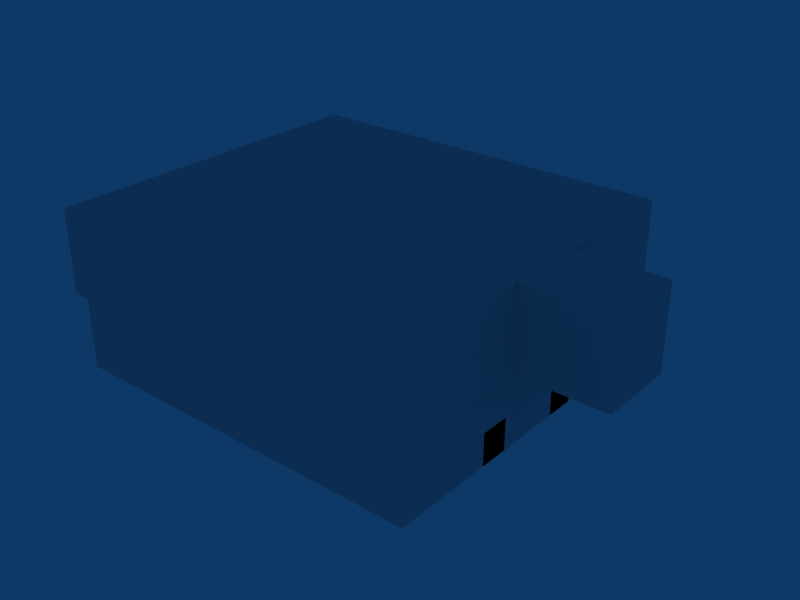 # Source: skate_1.blend  (saved by Blender 2.73.0; exported with 4.5.12 LTS)
import bpy
from mathutils import Matrix  # noqa: F401  (used for matrix-valued properties, if any)

bpy.ops.wm.read_factory_settings(use_empty=True)
scene = bpy.context.scene
scene.name = 'skate_1'

# ---- collections
col_collection_1 = bpy.data.collections.new('Collection 1'); scene.collection.children.link(col_collection_1)

# ---- materials (node trees are filled in below, after node groups)
mat_a_skate1 = bpy.data.materials.new('a_skate1')
mat_a_skate1.alpha_threshold = 0.0
mat_a_skate1.roughness = 0.5
mat_a_skate1.line_color = (0.0, 0.0, 0.0, 1.0)
mat_skate_quarterpipe0 = bpy.data.materials.new('skate_quarterpipe0')
mat_skate_rail1 = bpy.data.materials.new('skate_rail1')

# ---- material node trees

# ---- world
world_world = bpy.data.worlds.new('World'); scene.world = world_world
world_world.color = (0.05656, 0.2208, 0.4)
world_world.use_sun_shadow = False
world_world.sun_shadow_jitter_overblur = 0.0
world_world.cycles.sampling_method = 'MANUAL'
world_world.cycles.sample_map_resolution = 256

# ---- meshes
me_skate_quarterpipe0 = bpy.data.meshes.new('skate_quarterpipe0')
me_skate_quarterpipe0.from_pydata([], [], [])
me_skate_quarterpipe0.materials.append(None)
me_skate_quarterpipe0.update()
me_skate_corner0 = bpy.data.meshes.new('skate_corner0')
me_skate_corner0.from_pydata([], [], [])
me_skate_corner0.materials.append(None)
me_skate_corner0.update()
me_skate_rail1 = bpy.data.meshes.new('skate_rail1')
me_skate_rail1.from_pydata([], [], [])
me_skate_rail1.materials.append(None)
me_skate_rail1.update()
me_skate_ramp0 = bpy.data.meshes.new('skate_ramp0')
me_skate_ramp0.from_pydata([], [], [])
me_skate_ramp0.materials.append(None)
me_skate_ramp0.update()
me_skate_rail0 = bpy.data.meshes.new('skate_rail0')
me_skate_rail0.from_pydata([], [], [])
me_skate_rail0.materials.append(None)
me_skate_rail0.update()
me_skate_corner1 = bpy.data.meshes.new('skate_corner1')
me_skate_corner1.from_pydata([], [], [])
me_skate_corner1.materials.append(None)
me_skate_corner1.update()
me_skate_1 = bpy.data.meshes.new('skate_1')
me_skate_1.from_pydata([(-2.0, -10.0, -8.0), (-1.957, -10.0, -8.587), (-1.83, -10.0, -9.165), (-1.619, -10.0, -9.722), (-1.33, -10.0, -10.25), (-0.9668, -10.0, -10.74), (-0.5355, -10.0, -11.18), (-0.04381, -10.0, -11.57), (0.5, -10.0, -11.9), (1.087, -10.0, -12.16), (1.706, -10.0, -12.35), (2.347, -10.0, -12.46), (3.0, -10.0, -12.5), (-2.0, -3.0, -8.0), (-1.957, -3.0, -8.587), (-1.83, -3.0, -9.165), (-1.619, -3.0, -9.722), (-1.33, -3.0, -10.25), (-0.9668, -3.0, -10.74), (-0.5355, -3.0, -11.18), (-0.04381, -3.0, -11.57), (0.5, -3.0, -11.9), (1.087, -3.0, -12.16), (1.706, -3.0, -12.35), (2.347, -3.0, -12.46), (3.0, -3.0, -12.5), (-2.0, -10.0, -7.5), (-2.0, -3.0, -7.5), (-3.0, -3.0, -7.5), (-3.0, -10.0, -7.5), (-3.0, -3.0, -12.5), (-3.0, -10.0, -12.5), (-3.0, 10.0, -12.5), (-3.0, 3.0, -12.5), (-3.0, 10.0, -7.5), (-3.0, 3.0, -7.5), (-2.0, 3.0, -7.5), (-2.0, 10.0, -7.5), (3.0, 3.0, -12.5), (2.347, 3.0, -12.46), (1.706, 3.0, -12.35), (1.087, 3.0, -12.16), (0.5, 3.0, -11.9), (-0.04381, 3.0, -11.57), (-0.5355, 3.0, -11.18), (-0.9668, 3.0, -10.74), (-1.33, 3.0, -10.25), (-1.619, 3.0, -9.722), (-1.83, 3.0, -9.165), (-1.957, 3.0, -8.587), (-2.0, 3.0, -8.0), (3.0, 10.0, -12.5), (2.347, 10.0, -12.46), (1.706, 10.0, -12.35), (1.087, 10.0, -12.16), (0.5, 10.0, -11.9), (-0.04381, 10.0, -11.57), (-0.5355, 10.0, -11.18), (-0.9668, 10.0, -10.74), (-1.33, 10.0, -10.25), (-1.619, 10.0, -9.722), (-1.83, 10.0, -9.165), (-1.957, 10.0, -8.587), (-2.0, 10.0, -8.0), (-3.924, 26.06, -6.7), (-3.924, -25.94, -6.7), (-4.124, -25.94, -6.7), (-4.124, 26.06, -6.7), (-3.924, 26.06, -6.5), (-3.924, -25.94, -6.5), (-4.124, -25.94, -6.5), (-4.124, 26.06, -6.5), (28.0, 10.0, -8.0), (27.96, 10.0, -8.587), (27.83, 10.0, -9.165), (27.62, 10.0, -9.722), (27.33, 10.0, -10.25), (26.97, 10.0, -10.74), (26.54, 10.0, -11.18), (26.04, 10.0, -11.57), (25.5, 10.0, -11.9), (24.91, 10.0, -12.16), (24.29, 10.0, -12.35), (23.65, 10.0, -12.46), (23.0, 10.0, -12.5), (28.0, 5.4, -8.0), (27.96, 5.4, -8.587), (27.83, 5.4, -9.165), (27.62, 5.4, -9.722), (27.33, 5.4, -10.25), (26.97, 5.4, -10.74), (26.54, 5.4, -11.18), (26.04, 5.4, -11.57), (25.5, 5.4, -11.9), (24.91, 5.4, -12.16), (24.29, 5.4, -12.35), (23.65, 5.4, -12.46), (23.0, 5.4, -12.5), (28.0, 10.0, -7.5), (28.0, 5.4, -7.5), (29.0, 5.4, -7.5), (29.0, 10.0, -7.5), (29.0, 5.4, -12.5), (29.0, 10.0, -12.5), (28.0, -5.4, -8.0), (27.96, -5.4, -8.587), (27.83, -5.4, -9.165), (27.62, -5.4, -9.722), (27.33, -5.4, -10.25), (26.97, -5.4, -10.74), (26.54, -5.4, -11.18), (26.04, -5.4, -11.57), (25.5, -5.4, -11.9), (24.91, -5.4, -12.16), (24.29, -5.4, -12.35), (23.65, -5.4, -12.46), (23.0, -5.4, -12.5), (28.0, -10.0, -8.0), (27.96, -10.0, -8.587), (27.83, -10.0, -9.165), (27.62, -10.0, -9.722), (27.33, -10.0, -10.25), (26.97, -10.0, -10.74), (26.54, -10.0, -11.18), (26.04, -10.0, -11.57), (25.5, -10.0, -11.9), (24.91, -10.0, -12.16), (24.29, -10.0, -12.35), (23.65, -10.0, -12.46), (23.0, -10.0, -12.5), (28.0, -5.4, -7.5), (28.0, -10.0, -7.5), (29.0, -10.0, -7.5), (29.0, -5.4, -7.5), (29.0, -10.0, -12.5), (29.0, -5.4, -12.5), (29.0, 26.0, -12.5), (29.0, -26.0, -12.5), (-29.0, -26.0, -12.5), (-29.0, 26.0, -12.5), (-29.0, 26.0, -7.5), (-29.0, -26.0, -7.5), (29.0, -26.0, -7.5), (29.0, 26.0, -7.5), (-29.0, -26.0, -0.5), (-29.0, 26.0, -0.5), (29.0, 26.0, -0.5), (29.0, -26.0, -0.5), (-30.0, -27.0, -0.5), (-30.0, 27.0, -0.5), (30.0, 27.0, -0.5), (30.0, -27.0, -0.5), (-30.0, 27.0, 12.5), (-30.0, -27.0, 12.5), (30.0, 27.0, 12.5), (30.0, -27.0, 12.5), (44.0, -6.0, -0.5), (30.0, -6.0, -0.5), (44.0, -6.0, 12.5), (30.0, -6.0, 12.5), (44.0, 6.0, -0.5), (44.0, 6.0, 12.5), (30.0, 6.0, 12.5), (30.0, 6.0, -0.5), (-2.0, -3.0, -8.0), (-1.957, -3.0, -8.587), (-1.83, -3.0, -9.165), (-1.619, -3.0, -9.722), (-1.33, -3.0, -10.25), (-0.9668, -3.0, -10.74), (-0.5355, -3.0, -11.18), (-0.04381, -3.0, -11.57), (0.5, -3.0, -11.9), (1.087, -3.0, -12.16), (1.706, -3.0, -12.35), (2.347, -3.0, -12.46), (3.0, -3.0, -12.5), (-2.0, -3.0, -7.5), (-2.0, -3.0, -7.5), (-2.0, -10.0, -7.5), (-3.0, -3.0, -7.5), (-3.0, -3.0, -7.5), (-3.0, -10.0, -7.5), (-3.0, -3.0, -12.5), (-3.0, 3.0, -12.5), (-3.0, 3.0, -7.5), (-3.0, 3.0, -7.5), (-3.0, 10.0, -7.5), (-2.0, 3.0, -7.5), (-2.0, 3.0, -7.5), (-2.0, 10.0, -7.5), (-2.0, 3.0, -8.0), (3.0, 3.0, -12.5), (2.347, 3.0, -12.46), (1.706, 3.0, -12.35), (1.087, 3.0, -12.16), (0.5, 3.0, -11.9), (-0.04381, 3.0, -11.57), (-0.5355, 3.0, -11.18), (-0.9668, 3.0, -10.74), (-1.33, 3.0, -10.25), (-1.619, 3.0, -9.722), (-1.83, 3.0, -9.165), (-1.957, 3.0, -8.587), (-3.924, 26.06, -6.7), (-3.924, 26.06, -6.7), (-3.924, -25.94, -6.7), (-3.924, -25.94, -6.7), (-4.124, 26.06, -6.7), (-4.124, 26.06, -6.7), (-3.924, 26.06, -6.5), (-3.924, 26.06, -6.5), (-4.124, -25.94, -6.7), (-4.124, -25.94, -6.7), (-3.924, -25.94, -6.5), (-3.924, -25.94, -6.5), (-4.124, -25.94, -6.5), (-4.124, -25.94, -6.5), (-4.124, 26.06, -6.5), (-4.124, 26.06, -6.5), (28.0, 10.0, -7.5), (28.0, 5.4, -7.5), (29.0, 5.4, -7.5), (29.0, 10.0, -7.5), (28.0, -5.4, -7.5), (28.0, -10.0, -7.5), (29.0, -10.0, -7.5), (29.0, -5.4, -7.5), (29.0, -26.0, -12.5), (29.0, -26.0, -12.5), (-29.0, -26.0, -12.5), (-29.0, -26.0, -12.5), (29.0, 26.0, -12.5), (29.0, 26.0, -12.5), (-29.0, 26.0, -12.5), (-29.0, 26.0, -12.5), (-29.0, 26.0, -7.5), (-29.0, -26.0, -7.5), (29.0, 26.0, -7.5), (29.0, -26.0, -7.5), (-29.0, -26.0, -0.5), (-29.0, -26.0, -0.5), (-29.0, 26.0, -0.5), (-29.0, 26.0, -0.5), (29.0, 26.0, -0.5), (29.0, 26.0, -0.5), (29.0, -26.0, -0.5), (29.0, -26.0, -0.5), (-30.0, -27.0, -0.5), (-30.0, -27.0, -0.5), (-30.0, 27.0, -0.5), (-30.0, 27.0, -0.5), (30.0, 27.0, -0.5), (30.0, 27.0, -0.5), (30.0, -27.0, -0.5), (30.0, -27.0, -0.5), (-30.0, 27.0, 12.5), (-30.0, 27.0, 12.5), (-30.0, -27.0, 12.5), (-30.0, -27.0, 12.5), (30.0, 27.0, 12.5), (30.0, 27.0, 12.5), (30.0, -27.0, 12.5), (30.0, -27.0, 12.5), (44.0, -6.0, -0.5), (44.0, -6.0, -0.5), (30.0, -6.0, -0.5), (30.0, -6.0, -0.5), (44.0, -6.0, 12.5), (44.0, -6.0, 12.5), (30.0, -6.0, 12.5), (30.0, -6.0, 12.5), (44.0, 6.0, -0.5), (44.0, 6.0, -0.5), (44.0, 6.0, 12.5), (44.0, 6.0, 12.5), (30.0, 6.0, -0.5), (30.0, 6.0, -0.5), (30.0, 6.0, 12.5), (30.0, 6.0, 12.5)], [], [(13, 0, 1, 14), (2, 15, 14, 1), (3, 16, 15, 2), (4, 17, 16, 3), (5, 18, 17, 4), (6, 19, 18, 5), (7, 20, 19, 6), (8, 21, 20, 7), (9, 22, 21, 8), (10, 23, 22, 9), (11, 24, 23, 10), (12, 25, 24, 11), (0, 13, 27, 26), (179, 177, 28, 29), (182, 180, 30, 31), (178, 183, 181), (164, 183, 178), (164, 165, 183), (165, 166, 183), (166, 167, 183), (167, 168, 183), (168, 169, 183), (169, 170, 183), (170, 171, 183), (171, 172, 183), (172, 173, 183), (173, 174, 183), (174, 175, 183), (175, 176, 183), (39, 33, 38), (40, 33, 39), (41, 33, 40), (42, 33, 41), (43, 33, 42), (44, 33, 43), (45, 33, 44), (46, 33, 45), (47, 33, 46), (48, 33, 47), (49, 33, 48), (50, 33, 49), (50, 36, 33), (36, 35, 33), (34, 32, 184, 185), (37, 187, 186, 188), (63, 190, 189, 191), (51, 52, 193, 192), (52, 53, 194, 193), (53, 54, 195, 194), (54, 55, 196, 195), (55, 56, 197, 196), (56, 57, 198, 197), (57, 58, 199, 198), (58, 59, 200, 199), (59, 60, 201, 200), (60, 61, 202, 201), (61, 62, 203, 202), (191, 203, 62, 63), (64, 65, 66, 67), (210, 218, 216, 214), (204, 68, 69, 206), (207, 215, 70, 212), (213, 217, 71, 208), (211, 205, 209, 219), (85, 72, 73, 86), (74, 87, 86, 73), (75, 88, 87, 74), (76, 89, 88, 75), (77, 90, 89, 76), (78, 91, 90, 77), (79, 92, 91, 78), (80, 93, 92, 79), (81, 94, 93, 80), (82, 95, 94, 81), (83, 96, 95, 82), (84, 97, 96, 83), (72, 85, 99, 98), (220, 221, 100, 101), (223, 222, 102, 103), (117, 104, 105, 118), (106, 119, 118, 105), (107, 120, 119, 106), (108, 121, 120, 107), (109, 122, 121, 108), (110, 123, 122, 109), (111, 124, 123, 110), (112, 125, 124, 111), (113, 126, 125, 112), (114, 127, 126, 113), (115, 128, 127, 114), (116, 129, 128, 115), (104, 117, 131, 130), (224, 225, 132, 133), (227, 226, 134, 135), (136, 139, 138, 137), (230, 234, 140, 141), (235, 232, 143, 236), (233, 228, 142, 238), (229, 231, 237, 239), (144, 145, 149, 148), (145, 146, 150, 149), (146, 147, 151, 150), (147, 144, 148, 151), (248, 250, 152, 153), (251, 252, 154, 256), (254, 249, 258, 155), (236, 143, 244, 242), (142, 246, 245, 238), (237, 240, 247, 239), (140, 243, 241, 141), (257, 260, 262, 259), (255, 263, 270, 157), (266, 159, 158, 156), (261, 253, 276, 162), (278, 163, 160, 161), (264, 272, 277, 267), (265, 268, 274, 273), (269, 271, 279, 275)])
me_skate_1.polygons.foreach_set('use_smooth', [1, 1, 1, 1, 1, 1, 1, 1, 1, 1, 1, 1, 1, 1, 1, 1, 1, 1, 1, 1, 1, 1, 1, 1, 1, 1, 1, 1, 1, 1, 1, 1, 1, 1, 1, 1, 1, 1, 1, 1, 1, 1, 1, 1, 1, 1, 1, 1, 1, 1, 1, 1, 1, 1, 1, 1, 1, 1, 0, 0, 0, 0, 0, 0, 1, 1, 1, 1, 1, 1, 1, 1, 1, 1, 1, 1, 1, 1, 1, 1, 1, 1, 1, 1, 1, 1, 1, 1, 1, 1, 1, 1, 1, 1, 1, 1, 1, 1, 1, 1, 1, 1, 1, 1, 1, 1, 1, 1, 1, 1, 1, 1, 1, 1, 1, 1, 1, 1])
me_skate_1.polygons.foreach_set('material_index', [1, 1, 1, 1, 1, 1, 1, 1, 1, 1, 1, 1, 1, 1, 1, 1, 1, 1, 1, 1, 1, 1, 1, 1, 1, 1, 1, 1, 1, 1, 1, 1, 1, 1, 1, 1, 1, 1, 1, 1, 1, 1, 1, 1, 1, 1, 1, 1, 1, 1, 1, 1, 1, 1, 1, 1, 1, 1, 2, 2, 2, 2, 2, 2, 1, 1, 1, 1, 1, 1, 1, 1, 1, 1, 1, 1, 1, 1, 1, 1, 1, 1, 1, 1, 1, 1, 1, 1, 1, 1, 1, 1, 1, 1, 0, 0, 0, 0, 0, 0, 0, 0, 0, 0, 0, 0, 0, 0, 0, 0, 0, 0, 0, 0, 0, 0, 0, 0])
_uv = me_skate_1.uv_layers.new(name='UVTex')
_uv.uv.foreach_set('vector', [0.2, 0.95, -0.5, 0.95, -0.5, 0.8913, 0.2, 0.8913, 0.5, 0.8335, 1.2, 0.8335, 1.2, 0.8913, 0.5, 0.8913, 0.5, 0.7778, 1.2, 0.7778, 1.2, 0.8335, 0.5, 0.8335, 0.5, 0.725, 1.2, 0.725, 1.2, 0.7778, 0.5, 0.7778, 0.5, 0.6761, 1.2, 0.6761, 1.2, 0.725, 0.5, 0.725, 0.5, 0.6318, 1.2, 0.6318, 1.2, 0.6761, 0.5, 0.6761, 0.5, 0.3044, 1.2, 0.3044, 1.2, 0.3536, 0.5, 0.3536, 0.5, 0.25, 1.2, 0.25, 1.2, 0.3044, 0.5, 0.3044, 0.5, 0.1913, 1.2, 0.1913, 1.2, 0.25, 0.5, 0.25, 0.5, 0.1294, 1.2, 0.1294, 1.2, 0.1913, 0.5, 0.1913, 0.5, 0.06526, 1.2, 0.06526, 1.2, 0.1294, 0.5, 0.1294, 0.5, 2.384e-07, 1.2, 1.192e-07, 1.2, 0.06526, 0.5, 0.06526, 0.5, 0.95, 1.2, 0.95, 1.2, 1.0, 0.5, 1.0, 0.5, 0.5, 1.2, 0.5, 1.2, 0.6, 0.5, 0.6, 0.5, 0.0, 1.2, 0.0, 1.2, -0.5, 0.5, -0.5, 0.5, 0.0, 0.6, -0.5, 0.6, 0.0, 0.5, 0.95, 0.6, 0.5, 0.5, 1.0, 0.5, 0.95, 0.4957, 0.8913, 0.6, 0.5, 0.4957, 0.8913, 0.483, 0.8335, 0.6, 0.5, 0.483, 0.8335, 0.4619, 0.7778, 0.6, 0.5, 0.4619, 0.7778, 0.433, 0.725, 0.6, 0.5, 0.433, 0.725, 0.3967, 0.6761, 0.6, 0.5, 0.3967, 0.6761, 0.3536, 0.6318, 0.6, 0.5, 0.3536, 0.6318, 0.3044, 0.593, 0.6, 0.5, 0.3044, 0.593, 0.25, 0.5603, 0.6, 0.5, 0.25, 0.5603, 0.1913, 0.5343, 0.6, 0.5, 0.1913, 0.5343, 0.1294, 0.5153, 0.6, 0.5, 0.1294, 0.5153, 0.06526, 0.5038, 0.6, 0.5, 0.06526, 0.5038, 1.192e-07, 0.5, 0.6, 0.5, 0.06526, 0.5038, 0.6, 0.5, 2.384e-07, 0.5, 0.1294, 0.5153, 0.6, 0.5, 0.06526, 0.5038, 0.1913, 0.5343, 0.6, 0.5, 0.1294, 0.5153, 0.25, 0.5603, 0.6, 0.5, 0.1913, 0.5343, 0.3044, 0.593, 0.6, 0.5, 0.25, 0.5603, 0.3536, 0.6318, 0.6, 0.5, 0.3044, 0.593, 0.3967, 0.6761, 0.6, 0.5, 0.3536, 0.6318, 0.433, 0.725, 0.6, 0.5, 0.3967, 0.6761, 0.4619, 0.7778, 0.6, 0.5, 0.433, 0.725, 0.483, 0.8335, 0.6, 0.5, 0.4619, 0.7778, 0.4957, 0.8913, 0.6, 0.5, 0.483, 0.8335, 0.5, 0.95, 0.6, 0.5, 0.4957, 0.8913, 0.5, 0.95, 0.5, 1.0, 0.6, 0.5, 0.5, 0.0, 0.6, 0.0, 0.6, -0.5, 0.5, 0.0, 0.5, -0.5, -0.2, -0.5, -0.2, 0.0, 0.5, 0.5, 0.5, 0.6, -0.2, 0.6, -0.2, 0.5, 0.5, 0.95, 0.5, 1.0, -0.2, 1.0, -0.2, 0.95, 0.5, 3.576e-07, 0.5, 0.06526, -0.2, 0.06526, -0.2, 2.384e-07, 0.5, 0.06526, 0.5, 0.1294, -0.2, 0.1294, -0.2, 0.06526, 0.5, 0.1294, 0.5, 0.1913, -0.2, 0.1913, -0.2, 0.1294, 0.5, 0.1913, 0.5, 0.25, -0.2, 0.25, -0.2, 0.1913, 0.5, 0.25, 0.5, 0.3044, -0.2, 0.3044, -0.2, 0.25, 0.5, 0.3044, 0.5, 0.3536, -0.2, 0.3536, -0.2, 0.3044, 0.5, 0.6318, 0.5, 0.6761, -0.2, 0.6761, -0.2, 0.6318, 0.5, 0.6761, 0.5, 0.725, -0.2, 0.725, -0.2, 0.6761, 0.5, 0.725, 0.5, 0.7778, -0.2, 0.7778, -0.2, 0.725, 0.5, 0.7778, 0.5, 0.8335, -0.2, 0.8335, -0.2, 0.7778, 0.5, 0.8335, 0.5, 0.8913, -0.2, 0.8913, -0.2, 0.8335, 0.8, 0.95, 0.8, 0.8913, 1.5, 0.8913, 1.5, 0.95, 0.5381, 0.5276, 0.5381, -25.47, 0.4381, -25.47, 0.4381, 0.5276, 0.5381, 0.5276, 0.4381, 0.5276, 0.4381, -25.47, 0.5381, -25.47, 0.5276, 0.4, 0.5276, 0.5, -25.47, 0.5, -25.47, 0.4, 0.5381, 0.4, 0.5381, 0.5, 0.4381, 0.5, 0.4381, 0.4, 0.5276, 0.4, 0.5276, 0.5, 26.53, 0.5, 26.53, 0.4, 0.5381, 0.5, 0.5381, 0.4, 0.4381, 0.4, 0.4381, 0.5, 0.5, 0.95, 0.04, 0.95, 0.04, 0.8913, 0.5, 0.8913, 0.04, 0.8335, 0.5, 0.8335, 0.5, 0.8913, 0.04, 0.8913, 0.04, 0.7778, 0.5, 0.7778, 0.5, 0.8335, 0.04, 0.8335, 0.04, 0.725, 0.5, 0.725, 0.5, 0.7778, 0.04, 0.7778, 0.04, 0.6761, 0.5, 0.6761, 0.5, 0.725, 0.04, 0.725, 0.04, 0.6318, 0.5, 0.6318, 0.5, 0.6761, 0.04, 0.6761, 0.04, 0.004381, 0.5, 0.004381, 0.5, 0.05355, 0.04, 0.05355, 0.04, 0.95, 0.5, 0.95, 0.5, 1.004, 0.04, 1.004, 0.04, 0.8913, 0.5, 0.8913, 0.5, 0.95, 0.04, 0.95, 0.04, 0.8294, 0.5, 0.8294, 0.5, 0.8913, 0.04, 0.8913, 0.04, 0.7653, 0.5, 0.7653, 0.5, 0.8294, 0.04, 0.8294, 0.04, 0.7, 0.5, 0.7, 0.5, 0.7653, 0.04, 0.7653, 0.04, 0.95, 0.5, 0.95, 0.5, 1.0, 0.04, 1.0, 0.04, 0.2, 0.5, 0.2, 0.5, 0.3, 0.04, 0.3, 0.04, 0.0, 0.5, 0.0, 0.5, -0.5, 0.04, -0.5, 0.5, 0.95, 0.04, 0.95, 0.04, 0.8913, 0.5, 0.8913, 0.04, 0.8335, 0.5, 0.8335, 0.5, 0.8913, 0.04, 0.8913, 0.04, 0.7778, 0.5, 0.7778, 0.5, 0.8335, 0.04, 0.8335, 0.04, 0.725, 0.5, 0.725, 0.5, 0.7778, 0.04, 0.7778, 0.04, 0.6761, 0.5, 0.6761, 0.5, 0.725, 0.04, 0.725, 0.04, 0.6318, 0.5, 0.6318, 0.5, 0.6761, 0.04, 0.6761, 0.04, 0.3044, 0.5, 0.3044, 0.5, 0.3536, 0.04, 0.3536, 0.04, 0.25, 0.5, 0.25, 0.5, 0.3044, 0.04, 0.3044, 0.04, 0.1913, 0.5, 0.1913, 0.5, 0.25, 0.04, 0.25, 0.04, 0.1294, 0.5, 0.1294, 0.5, 0.1913, 0.04, 0.1913, 0.04, 0.06526, 0.5, 0.06526, 0.5, 0.1294, 0.04, 0.1294, 0.04, 1.192e-07, 0.5, 2.384e-07, 0.5, 0.06526, 0.04, 0.06526, 0.04, 0.95, 0.5, 0.95, 0.5, 1.0, 0.04, 1.0, 0.04, 0.5, 0.5, 0.5, 0.5, 0.6, 0.04, 0.6, 0.04, 0.0, 0.5, 0.0, 0.5, -0.5, 0.04, -0.5, 0.25, 0.25, -14.25, 0.25, -14.25, -12.75, 0.25, -12.75, 0.5, 0.25, 13.5, 0.25, 13.5, 1.5, 0.5, 1.5, 0.25, 0.25, 14.75, 0.25, 14.75, 1.5, 0.25, 1.5, 0.5, 0.25, -12.5, 0.25, -12.5, 1.5, 0.5, 1.5, 0.25, 0.25, -14.25, 0.25, -14.25, 1.5, 0.25, 1.5, 0.25, 0.25, 0.25, 13.25, 0.0, 13.5, 0.0, 0.0, 0.25, 0.25, 14.75, 0.25, 15.0, 0.5, 0.0, 0.5, 0.25, 0.25, 0.25, -12.75, 0.5, -13.0, 0.5, 0.5, 0.25, 0.25, -14.25, 0.25, -14.5, 0.0, 0.5, 0.0, 0.25, 0.25, 13.75, 0.25, 13.75, 3.5, 0.25, 3.5, 0.5, 0.25, 15.5, 0.25, 15.5, 3.5, 0.5, 3.5, 0.5, 0.25, -14.5, 0.25, -14.5, 3.5, 0.5, 3.5, 0.25, 0.0, 14.75, 0.0, 14.75, 1.75, 0.25, 1.75, 0.5, 0.0, 0.5, 1.75, 13.5, 1.75, 13.5, 0.0, 0.75, 0.0, 0.75, 1.75, 15.25, 1.75, 15.25, 0.0, 0.5, 0.0, 0.5, 1.75, -12.5, 1.75, -12.5, 0.0, 0.5, 0.0, 15.5, 0.0, 15.5, -13.5, 0.5, -13.5, 0.25, 0.25, 0.25, 3.5, 5.5, 3.5, 5.5, 0.25, 2.25, 0.375, 2.25, 3.625, 5.75, 3.625, 5.75, 0.375, 0.25, 0.0, 0.25, -3.25, -5.0, -3.25, -5.0, 0.0, 2.25, 0.125, 2.25, -3.125, 5.75, -3.125, 5.75, 0.125, 0.5, 0.5, 0.5, 6.5, -6.5, 6.5, -6.5, 0.5, 0.5, 0.5, 0.5, 7.0, 6.5, 7.0, 6.5, 0.5, 0.5, 0.5, -6.5, 0.5, -6.5, 6.5, 0.5, 6.5])
me_skate_1.materials.append(mat_a_skate1)
me_skate_1.materials.append(mat_skate_quarterpipe0)
me_skate_1.materials.append(mat_skate_rail1)
me_skate_1.use_remesh_preserve_volume = False
me_skate_1.use_remesh_preserve_attributes = False
me_skate_1.use_mirror_vertex_groups = False
me_skate_1.update()

# ---- objects
ob_q_019 = bpy.data.objects.new('q.019', me_skate_quarterpipe0)
ob_c_015 = bpy.data.objects.new('c.015', me_skate_corner0)
ob_q_018 = bpy.data.objects.new('q.018', me_skate_quarterpipe0)
ob_q_017 = bpy.data.objects.new('q.017', me_skate_quarterpipe0)
ob_c_014 = bpy.data.objects.new('c.014', me_skate_corner0)
ob_q_015 = bpy.data.objects.new('q.015', me_skate_quarterpipe0)
ob_q_014 = bpy.data.objects.new('q.014', me_skate_quarterpipe0)
ob_q_013 = bpy.data.objects.new('q.013', me_skate_quarterpipe0)
ob_q_012 = bpy.data.objects.new('q.012', me_skate_quarterpipe0)
ob_c_007 = bpy.data.objects.new('c.007', me_skate_corner0)
ob_q_011 = bpy.data.objects.new('q.011', me_skate_quarterpipe0)
ob_q_010 = bpy.data.objects.new('q.010', me_skate_quarterpipe0)
ob_c_006 = bpy.data.objects.new('c.006', me_skate_corner0)
ob_q_009 = bpy.data.objects.new('q.009', me_skate_quarterpipe0)
ob_r_005 = bpy.data.objects.new('r.005', me_skate_rail1)
ob_q = bpy.data.objects.new('q', me_skate_ramp0)
ob_q_001 = bpy.data.objects.new('q.001', me_skate_ramp0)
ob_r = bpy.data.objects.new('r', me_skate_rail0)
ob_r_004 = bpy.data.objects.new('r.004', me_skate_rail0)
ob_r_001 = bpy.data.objects.new('r.001', me_skate_rail1)
ob_r_002 = bpy.data.objects.new('r.002', me_skate_rail1)
ob_r_003 = bpy.data.objects.new('r.003', me_skate_rail1)
ob_c_013 = bpy.data.objects.new('c.013', me_skate_corner1)
ob_q_025 = bpy.data.objects.new('q.025', me_skate_quarterpipe0)
ob_q_024 = bpy.data.objects.new('q.024', me_skate_quarterpipe0)
ob_c_012 = bpy.data.objects.new('c.012', me_skate_corner1)
ob_q_023 = bpy.data.objects.new('q.023', me_skate_quarterpipe0)
ob_q_022 = bpy.data.objects.new('q.022', me_skate_quarterpipe0)
ob_q_021 = bpy.data.objects.new('q.021', me_skate_quarterpipe0)
ob_c_011 = bpy.data.objects.new('c.011', me_skate_corner0)
ob_c_010 = bpy.data.objects.new('c.010', me_skate_corner0)
ob_q_020 = bpy.data.objects.new('q.020', me_skate_quarterpipe0)
ob_c_009 = bpy.data.objects.new('c.009', me_skate_corner0)
ob_c_008 = bpy.data.objects.new('c.008', me_skate_corner0)
ob_q_016 = bpy.data.objects.new('q.016', me_skate_quarterpipe0)
ob_q_008 = bpy.data.objects.new('q.008', me_skate_quarterpipe0)
ob_q_007 = bpy.data.objects.new('q.007', me_skate_quarterpipe0)
ob_q_006 = bpy.data.objects.new('q.006', me_skate_quarterpipe0)
ob_q_005 = bpy.data.objects.new('q.005', me_skate_quarterpipe0)
ob_c_005 = bpy.data.objects.new('c.005', me_skate_corner0)
ob_c = bpy.data.objects.new('c', me_skate_corner0)
ob_q_004 = bpy.data.objects.new('q.004', me_skate_quarterpipe0)
ob_c_004 = bpy.data.objects.new('c.004', me_skate_corner1)
ob_q_003 = bpy.data.objects.new('q.003', me_skate_quarterpipe0)
ob_c_003 = bpy.data.objects.new('c.003', me_skate_corner0)
ob_c_001 = bpy.data.objects.new('c.001', me_skate_corner1)
ob_q_002 = bpy.data.objects.new('q.002', me_skate_quarterpipe0)
ob_c_002 = bpy.data.objects.new('c.002', me_skate_corner0)
ob_a_skate1 = bpy.data.objects.new('a_skate1', me_skate_1)

# ---- transforms, parenting, visibility, modifiers, constraints
ob_q_019.location = (23.0, 15.0, 0.0)
ob_q_019.rotation_euler = (0.0, -0.0, -1.571)
ob_q_019.scale = (5.0, 5.0, 5.0)
ob_q_019.lock_rotations_4d = False
ob_q_019.empty_display_type = 'ARROWS'
ob_q_019.lineart.crease_threshold = 0.0
ob_c_015.location = (23.0, 20.0, 0.0)
ob_c_015.rotation_euler = (0.0, -0.0, -7.854)
ob_c_015.scale = (5.0, 5.0, 5.0)
ob_c_015.lock_rotations_4d = False
ob_c_015.empty_display_type = 'ARROWS'
ob_c_015.lineart.crease_threshold = 0.0
ob_q_018.location = (18.0, 20.0, 0.0)
ob_q_018.scale = (5.0, 5.0, 5.0)
ob_q_018.lock_rotations_4d = False
ob_q_018.empty_display_type = 'ARROWS'
ob_q_018.lineart.crease_threshold = 0.0
ob_q_017.location = (8.0, 20.0, 0.0)
ob_q_017.scale = (5.0, 5.0, 5.0)
ob_q_017.lock_rotations_4d = False
ob_q_017.empty_display_type = 'ARROWS'
ob_q_017.lineart.crease_threshold = 0.0
ob_c_014.location = (3.0, 20.0, 0.0)
ob_c_014.rotation_euler = (0.0, -0.0, -6.283)
ob_c_014.scale = (5.0, 5.0, 5.0)
ob_c_014.lock_rotations_4d = False
ob_c_014.empty_display_type = 'ARROWS'
ob_c_014.lineart.crease_threshold = 0.0
ob_q_015.location = (3.0, 15.0, 0.0)
ob_q_015.rotation_euler = (0.0, -0.0, 1.571)
ob_q_015.scale = (5.0, 5.0, 5.0)
ob_q_015.lock_rotations_4d = False
ob_q_015.empty_display_type = 'ARROWS'
ob_q_015.lineart.crease_threshold = 0.0
ob_q_014.location = (3.0, -15.0, 0.0)
ob_q_014.rotation_euler = (0.0, -0.0, 1.571)
ob_q_014.scale = (5.0, 5.0, 5.0)
ob_q_014.lock_rotations_4d = False
ob_q_014.empty_display_type = 'ARROWS'
ob_q_014.lineart.crease_threshold = 0.0
ob_q_013.location = (3.0, -15.0, 0.0)
ob_q_013.rotation_euler = (0.0, -0.0, 1.571)
ob_q_013.scale = (5.0, 5.0, 5.0)
ob_q_013.lock_rotations_4d = False
ob_q_013.empty_display_type = 'ARROWS'
ob_q_013.lineart.crease_threshold = 0.0
ob_q_012.location = (-11.0, -15.0, 0.0)
ob_q_012.rotation_euler = (0.0, -0.0, 1.571)
ob_q_012.scale = (5.0, 5.0, 5.0)
ob_q_012.lock_rotations_4d = False
ob_q_012.empty_display_type = 'ARROWS'
ob_q_012.lineart.crease_threshold = 0.0
ob_c_007.location = (3.0, -20.0, 0.0)
ob_c_007.rotation_euler = (0.0, -0.0, -4.712)
ob_c_007.scale = (5.0, 5.0, 5.0)
ob_c_007.lock_rotations_4d = False
ob_c_007.empty_display_type = 'ARROWS'
ob_c_007.lineart.crease_threshold = 0.0
ob_q_011.location = (8.0, -20.0, 0.0)
ob_q_011.rotation_euler = (0.0, -0.0, -3.142)
ob_q_011.scale = (5.0, 5.0, 5.0)
ob_q_011.lock_rotations_4d = False
ob_q_011.empty_display_type = 'ARROWS'
ob_q_011.lineart.crease_threshold = 0.0
ob_q_010.location = (23.0, -15.0, 0.0)
ob_q_010.rotation_euler = (0.0, -0.0, -1.571)
ob_q_010.scale = (5.0, 5.0, 5.0)
ob_q_010.lock_rotations_4d = False
ob_q_010.empty_display_type = 'ARROWS'
ob_q_010.lineart.crease_threshold = 0.0
ob_c_006.location = (23.0, -20.0, 0.0)
ob_c_006.rotation_euler = (0.0, -0.0, -3.142)
ob_c_006.scale = (5.0, 5.0, 5.0)
ob_c_006.lock_rotations_4d = False
ob_c_006.empty_display_type = 'ARROWS'
ob_c_006.lineart.crease_threshold = 0.0
ob_q_009.location = (18.0, -20.0, 0.0)
ob_q_009.rotation_euler = (0.0, -0.0, -3.142)
ob_q_009.scale = (5.0, 5.0, 5.0)
ob_q_009.lock_rotations_4d = False
ob_q_009.empty_display_type = 'ARROWS'
ob_q_009.lineart.crease_threshold = 0.0
ob_r_005.location = (-24.0, 0.005215, 11.0)
ob_r_005.rotation_euler = (0.0, -0.0, -1.571)
ob_r_005.lock_rotations_4d = False
ob_r_005.empty_display_type = 'ARROWS'
ob_r_005.lineart.crease_threshold = 0.0
ob_q.location = (6.5, 0.0, 0.0)
ob_q.rotation_euler = (0.0, -0.0, -1.571)
ob_q.scale = (18.0, 18.0, 18.0)
ob_q.lock_rotations_4d = False
ob_q.empty_display_type = 'ARROWS'
ob_q.lineart.crease_threshold = 0.0
ob_q_001.location = (5.0, 0.0, 0.0)
ob_q_001.rotation_euler = (0.0, -0.0, 1.571)
ob_q_001.scale = (4.9, 4.9, 4.9)
ob_q_001.lock_rotations_4d = False
ob_q_001.empty_display_type = 'ARROWS'
ob_q_001.lineart.crease_threshold = 0.0
ob_r.location = (-17.02, -19.94, 5.0)
ob_r.lock_rotations_4d = False
ob_r.empty_display_type = 'ARROWS'
ob_r.lineart.crease_threshold = 0.0
ob_r_004.location = (-17.02, 20.06, 5.0)
ob_r_004.lock_rotations_4d = False
ob_r_004.empty_display_type = 'ARROWS'
ob_r_004.lineart.crease_threshold = 0.0
ob_r_001.location = (-17.02, -9.945, 5.0)
ob_r_001.lock_rotations_4d = False
ob_r_001.empty_display_type = 'ARROWS'
ob_r_001.lineart.crease_threshold = 0.0
ob_r_002.location = (-17.02, 0.05521, 5.0)
ob_r_002.lock_rotations_4d = False
ob_r_002.empty_display_type = 'ARROWS'
ob_r_002.lineart.crease_threshold = 0.0
ob_r_003.location = (-17.02, 10.06, 5.0)
ob_r_003.lock_rotations_4d = False
ob_r_003.empty_display_type = 'ARROWS'
ob_r_003.lineart.crease_threshold = 0.0
ob_c_013.location = (-17.0, -10.0, 0.0)
ob_c_013.rotation_euler = (0.0, -0.0, 4.712)
ob_c_013.scale = (5.0, 5.0, 5.0)
ob_c_013.lock_rotations_4d = False
ob_c_013.empty_display_type = 'ARROWS'
ob_c_013.lineart.crease_threshold = 0.0
ob_q_025.location = (-11.0, 5.0, 0.0)
ob_q_025.rotation_euler = (0.0, -0.0, -1.571)
ob_q_025.scale = (5.0, 5.0, 5.0)
ob_q_025.lock_rotations_4d = False
ob_q_025.empty_display_type = 'ARROWS'
ob_q_025.lineart.crease_threshold = 0.0
ob_q_024.location = (-23.0, 5.0, 0.0)
ob_q_024.rotation_euler = (0.0, -0.0, 1.571)
ob_q_024.scale = (5.0, 5.0, 5.0)
ob_q_024.lock_rotations_4d = False
ob_q_024.empty_display_type = 'ARROWS'
ob_q_024.lineart.crease_threshold = 0.0
ob_c_012.location = (-17.0, -10.0, 0.0)
ob_c_012.rotation_euler = (0.0, -0.0, 3.142)
ob_c_012.scale = (5.0, 5.0, 5.0)
ob_c_012.lock_rotations_4d = False
ob_c_012.empty_display_type = 'ARROWS'
ob_c_012.lineart.crease_threshold = 0.0
ob_q_023.location = (-11.0, -15.0, 0.0)
ob_q_023.rotation_euler = (0.0, -0.0, 1.571)
ob_q_023.scale = (5.0, 5.0, 5.0)
ob_q_023.lock_rotations_4d = False
ob_q_023.empty_display_type = 'ARROWS'
ob_q_023.lineart.crease_threshold = 0.0
ob_q_022.location = (-23.0, -15.0, 0.0)
ob_q_022.rotation_euler = (0.0, -0.0, -1.571)
ob_q_022.scale = (5.0, 5.0, 5.0)
ob_q_022.lock_rotations_4d = False
ob_q_022.empty_display_type = 'ARROWS'
ob_q_022.lineart.crease_threshold = 0.0
ob_q_021.location = (-11.0, -15.0, 0.0)
ob_q_021.rotation_euler = (0.0, -0.0, -1.571)
ob_q_021.scale = (5.0, 5.0, 5.0)
ob_q_021.lock_rotations_4d = False
ob_q_021.empty_display_type = 'ARROWS'
ob_q_021.lineart.crease_threshold = 0.0
ob_c_011.location = (-11.0, -20.0, 0.0)
ob_c_011.rotation_euler = (0.0, -0.0, -3.142)
ob_c_011.scale = (5.0, 5.0, 5.0)
ob_c_011.lock_rotations_4d = False
ob_c_011.empty_display_type = 'ARROWS'
ob_c_011.lineart.crease_threshold = 0.0
ob_c_010.location = (-11.0, -20.0, 0.0)
ob_c_010.rotation_euler = (0.0, -0.0, -4.712)
ob_c_010.scale = (5.0, 5.0, 5.0)
ob_c_010.lock_rotations_4d = False
ob_c_010.empty_display_type = 'ARROWS'
ob_c_010.lineart.crease_threshold = 0.0
ob_q_020.location = (-23.0, -15.0, 0.0)
ob_q_020.rotation_euler = (0.0, -0.0, 1.571)
ob_q_020.scale = (5.0, 5.0, 5.0)
ob_q_020.lock_rotations_4d = False
ob_q_020.empty_display_type = 'ARROWS'
ob_q_020.lineart.crease_threshold = 0.0
ob_c_009.location = (-23.0, -20.0, 0.0)
ob_c_009.rotation_euler = (0.0, -0.0, 3.142)
ob_c_009.scale = (5.0, 5.0, 5.0)
ob_c_009.lock_rotations_4d = False
ob_c_009.empty_display_type = 'ARROWS'
ob_c_009.lineart.crease_threshold = 0.0
ob_c_008.location = (-23.0, -20.0, 0.0)
ob_c_008.rotation_euler = (0.0, -0.0, 1.571)
ob_c_008.scale = (5.0, 5.0, 5.0)
ob_c_008.lock_rotations_4d = False
ob_c_008.empty_display_type = 'ARROWS'
ob_c_008.lineart.crease_threshold = 0.0
ob_q_016.location = (-11.0, -5.0, 0.0)
ob_q_016.rotation_euler = (0.0, -0.0, -1.571)
ob_q_016.scale = (5.0, 5.0, 5.0)
ob_q_016.lock_rotations_4d = False
ob_q_016.empty_display_type = 'ARROWS'
ob_q_016.lineart.crease_threshold = 0.0
ob_q_008.location = (-11.0, -5.0, 0.0)
ob_q_008.rotation_euler = (0.0, -0.0, -1.571)
ob_q_008.scale = (5.0, 5.0, 5.0)
ob_q_008.lock_rotations_4d = False
ob_q_008.empty_display_type = 'ARROWS'
ob_q_008.lineart.crease_threshold = 0.0
ob_q_007.location = (-11.0, -5.0, 0.0)
ob_q_007.rotation_euler = (0.0, -0.0, -1.571)
ob_q_007.scale = (5.0, 5.0, 5.0)
ob_q_007.lock_rotations_4d = False
ob_q_007.empty_display_type = 'ARROWS'
ob_q_007.lineart.crease_threshold = 0.0
ob_q_006.location = (-11.0, 15.0, 0.0)
ob_q_006.rotation_euler = (0.0, -0.0, -1.571)
ob_q_006.scale = (5.0, 5.0, 5.0)
ob_q_006.lock_rotations_4d = False
ob_q_006.empty_display_type = 'ARROWS'
ob_q_006.lineart.crease_threshold = 0.0
ob_q_005.location = (-23.0, -5.0, 0.0)
ob_q_005.rotation_euler = (0.0, -0.0, 1.571)
ob_q_005.scale = (5.0, 5.0, 5.0)
ob_q_005.lock_rotations_4d = False
ob_q_005.empty_display_type = 'ARROWS'
ob_q_005.lineart.crease_threshold = 0.0
ob_c_005.location = (-11.0, 20.0, 0.0)
ob_c_005.rotation_euler = (0.0, -0.0, -1.571)
ob_c_005.scale = (5.0, 5.0, 5.0)
ob_c_005.lock_rotations_4d = False
ob_c_005.empty_display_type = 'ARROWS'
ob_c_005.lineart.crease_threshold = 0.0
ob_c.location = (-11.0, 20.0, 0.0)
ob_c.scale = (5.0, 5.0, 5.0)
ob_c.lock_rotations_4d = False
ob_c.empty_display_type = 'ARROWS'
ob_c.lineart.crease_threshold = 0.0
ob_q_004.location = (-11.0, 15.0, 0.0)
ob_q_004.rotation_euler = (0.0, -0.0, 1.571)
ob_q_004.scale = (5.0, 5.0, 5.0)
ob_q_004.lock_rotations_4d = False
ob_q_004.empty_display_type = 'ARROWS'
ob_q_004.lineart.crease_threshold = 0.0
ob_c_004.location = (-17.0, 10.0, 0.0)
ob_c_004.rotation_euler = (0.0, -0.0, 1.571)
ob_c_004.scale = (5.0, 5.0, 5.0)
ob_c_004.lock_rotations_4d = False
ob_c_004.empty_display_type = 'ARROWS'
ob_c_004.lineart.crease_threshold = 0.0
ob_q_003.location = (-23.0, 15.0, 0.0)
ob_q_003.rotation_euler = (0.0, -0.0, -1.571)
ob_q_003.scale = (5.0, 5.0, 5.0)
ob_q_003.lock_rotations_4d = False
ob_q_003.empty_display_type = 'ARROWS'
ob_q_003.lineart.crease_threshold = 0.0
ob_c_003.location = (-23.0, 20.0, 0.0)
ob_c_003.rotation_euler = (0.0, -0.0, -1.571)
ob_c_003.scale = (5.0, 5.0, 5.0)
ob_c_003.lock_rotations_4d = False
ob_c_003.empty_display_type = 'ARROWS'
ob_c_003.lineart.crease_threshold = 0.0
ob_c_001.location = (-17.0, 10.0, 0.0)
ob_c_001.scale = (5.0, 5.0, 5.0)
ob_c_001.lock_rotations_4d = False
ob_c_001.empty_display_type = 'ARROWS'
ob_c_001.lineart.crease_threshold = 0.0
ob_q_002.location = (-23.0, 15.0, 0.0)
ob_q_002.rotation_euler = (0.0, -0.0, 1.571)
ob_q_002.scale = (5.0, 5.0, 5.0)
ob_q_002.lock_rotations_4d = False
ob_q_002.empty_display_type = 'ARROWS'
ob_q_002.lineart.crease_threshold = 0.0
ob_c_002.location = (-23.0, 20.0, 0.0)
ob_c_002.scale = (5.0, 5.0, 5.0)
ob_c_002.lock_rotations_4d = False
ob_c_002.empty_display_type = 'ARROWS'
ob_c_002.lineart.crease_threshold = 0.0
ob_a_skate1.location = (0.0, 0.0, 12.5)
ob_a_skate1.lock_rotations_4d = False
ob_a_skate1.empty_display_type = 'ARROWS'
ob_a_skate1.lineart.crease_threshold = 0.0

# ---- collection membership
col_collection_1.objects.link(ob_q_019)
col_collection_1.objects.link(ob_c_015)
col_collection_1.objects.link(ob_q_018)
col_collection_1.objects.link(ob_q_017)
col_collection_1.objects.link(ob_c_014)
col_collection_1.objects.link(ob_q_015)
col_collection_1.objects.link(ob_q_014)
col_collection_1.objects.link(ob_q_013)
col_collection_1.objects.link(ob_q_012)
col_collection_1.objects.link(ob_c_007)
col_collection_1.objects.link(ob_q_011)
col_collection_1.objects.link(ob_q_010)
col_collection_1.objects.link(ob_c_006)
col_collection_1.objects.link(ob_q_009)
col_collection_1.objects.link(ob_r_005)
col_collection_1.objects.link(ob_q)
col_collection_1.objects.link(ob_q_001)
col_collection_1.objects.link(ob_r)
col_collection_1.objects.link(ob_r_004)
col_collection_1.objects.link(ob_r_001)
col_collection_1.objects.link(ob_r_002)
col_collection_1.objects.link(ob_r_003)
col_collection_1.objects.link(ob_c_013)
col_collection_1.objects.link(ob_q_025)
col_collection_1.objects.link(ob_q_024)
col_collection_1.objects.link(ob_c_012)
col_collection_1.objects.link(ob_q_023)
col_collection_1.objects.link(ob_q_022)
col_collection_1.objects.link(ob_q_021)
col_collection_1.objects.link(ob_c_011)
col_collection_1.objects.link(ob_c_010)
col_collection_1.objects.link(ob_q_020)
col_collection_1.objects.link(ob_c_009)
col_collection_1.objects.link(ob_c_008)
col_collection_1.objects.link(ob_q_016)
col_collection_1.objects.link(ob_q_008)
col_collection_1.objects.link(ob_q_007)
col_collection_1.objects.link(ob_q_006)
col_collection_1.objects.link(ob_q_005)
col_collection_1.objects.link(ob_c_005)
col_collection_1.objects.link(ob_c)
col_collection_1.objects.link(ob_q_004)
col_collection_1.objects.link(ob_c_004)
col_collection_1.objects.link(ob_q_003)
col_collection_1.objects.link(ob_c_003)
col_collection_1.objects.link(ob_c_001)
col_collection_1.objects.link(ob_q_002)
col_collection_1.objects.link(ob_c_002)
col_collection_1.objects.link(ob_a_skate1)

# ---- scene / render settings (as saved in the file)
scene.frame_start = 1; scene.frame_end = 250; scene.frame_set(14)
scene.render.engine = 'BLENDER_EEVEE_NEXT'
scene.render.image_settings.file_format = 'JPEG'
scene.render.image_settings.color_mode = 'RGB'
scene.render.image_settings.compression = 90
scene.render.resolution_x = 800
scene.render.resolution_y = 600
scene.render.pixel_aspect_x = 100.0
scene.render.pixel_aspect_y = 100.0
scene.render.fps = 25
scene.render.dither_intensity = 0.0
scene.render.use_compositing = False
scene.render.use_sequencer = False
scene.render.bake_margin = 2
scene.render.bake_bias = 0.0
scene.render.use_stamp_time = False
scene.render.use_stamp_date = False
scene.render.use_stamp_frame = False
scene.render.use_stamp_camera = False
scene.render.use_stamp_scene = False
scene.render.use_stamp_filename = False
scene.render.use_stamp_render_time = False
scene.render.stamp_font_size = 0
scene.cycles.use_denoising = False
scene.cycles.samples = 10
scene.cycles.sampling_pattern = 'TABULATED_SOBOL'
scene.cycles.light_sampling_threshold = 0.0
scene.cycles.use_adaptive_sampling = False
scene.cycles.use_light_tree = False
scene.cycles.blur_glossy = 0.0
scene.cycles.volume_bounces = 1
scene.cycles.pixel_filter_type = 'GAUSSIAN'
scene.cycles.sample_clamp_indirect = 0.0
scene.view_settings.view_transform = 'Raw'
bpy.context.view_layer.update()

# ---- added for rendering (the .blend has no active camera): camera
cam_auto = bpy.data.cameras.new('AutoCamera')
cam_auto.lens = 50.0
cam_auto.sensor_width = 36.0
cam_auto.clip_end = 1541.89
ob_auto_camera = bpy.data.objects.new('AutoCamera', cam_auto)
scene.collection.objects.link(ob_auto_camera)
ob_auto_camera.location = (94.8574, -105.429, 82.7859)
ob_auto_camera.rotation_euler = (1.09748, -7.21219e-08, 0.694738)
scene.camera = ob_auto_camera
bpy.context.view_layer.update()
